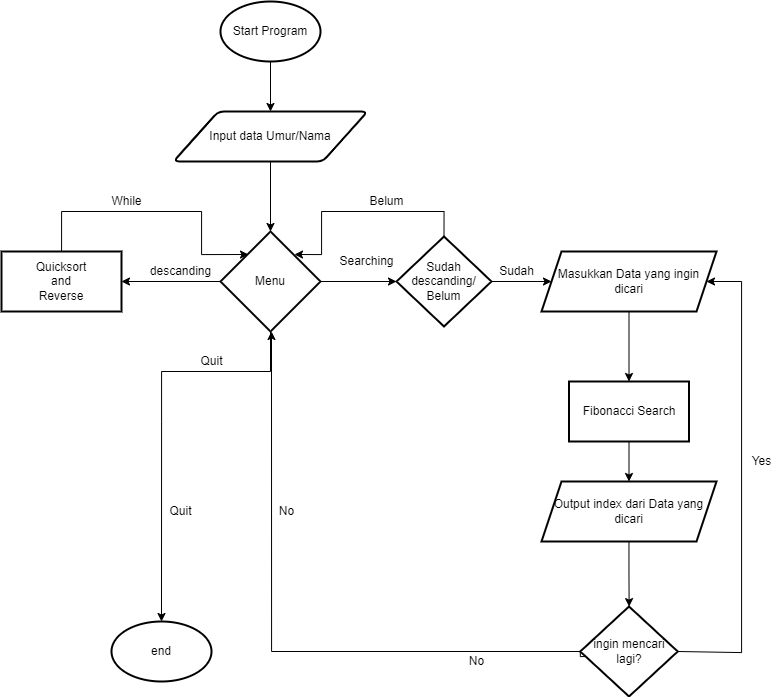

The diagram above was exported from draw.io. Its source (the exported page's mxGraphModel, read from the mxfile embedded in the PNG):
<mxGraphModel dx="1335" dy="680" grid="1" gridSize="10" guides="1" tooltips="1" connect="1" arrows="1" fold="1" page="1" pageScale="1" pageWidth="827" pageHeight="1169" math="0" shadow="0">
  <root>
    <mxCell id="WIyWlLk6GJQsqaUBKTNV-0" />
    <mxCell id="WIyWlLk6GJQsqaUBKTNV-1" parent="WIyWlLk6GJQsqaUBKTNV-0" />
    <mxCell id="ae7-7v19mWOtupeyQMKu-40" style="edgeStyle=orthogonalEdgeStyle;rounded=0;orthogonalLoop=1;jettySize=auto;html=1;" edge="1" parent="WIyWlLk6GJQsqaUBKTNV-1" source="ae7-7v19mWOtupeyQMKu-0" target="ae7-7v19mWOtupeyQMKu-2">
      <mxGeometry relative="1" as="geometry" />
    </mxCell>
    <mxCell id="ae7-7v19mWOtupeyQMKu-0" value="Start Program" style="strokeWidth=2;html=1;shape=mxgraph.flowchart.start_1;whiteSpace=wrap;" vertex="1" parent="WIyWlLk6GJQsqaUBKTNV-1">
      <mxGeometry x="259" y="30" width="100" height="60" as="geometry" />
    </mxCell>
    <mxCell id="ae7-7v19mWOtupeyQMKu-1" value="end" style="strokeWidth=2;html=1;shape=mxgraph.flowchart.start_1;whiteSpace=wrap;" vertex="1" parent="WIyWlLk6GJQsqaUBKTNV-1">
      <mxGeometry x="150" y="650" width="100" height="60" as="geometry" />
    </mxCell>
    <mxCell id="ae7-7v19mWOtupeyQMKu-39" style="edgeStyle=orthogonalEdgeStyle;rounded=0;orthogonalLoop=1;jettySize=auto;html=1;" edge="1" parent="WIyWlLk6GJQsqaUBKTNV-1" source="ae7-7v19mWOtupeyQMKu-2" target="ae7-7v19mWOtupeyQMKu-4">
      <mxGeometry relative="1" as="geometry" />
    </mxCell>
    <mxCell id="ae7-7v19mWOtupeyQMKu-2" value="Input data Umur/Nama" style="shape=parallelogram;html=1;strokeWidth=2;perimeter=parallelogramPerimeter;whiteSpace=wrap;rounded=1;arcSize=12;size=0.23;" vertex="1" parent="WIyWlLk6GJQsqaUBKTNV-1">
      <mxGeometry x="212" y="140" width="194" height="50" as="geometry" />
    </mxCell>
    <mxCell id="ae7-7v19mWOtupeyQMKu-12" value="" style="edgeStyle=orthogonalEdgeStyle;rounded=0;orthogonalLoop=1;jettySize=auto;html=1;" edge="1" parent="WIyWlLk6GJQsqaUBKTNV-1" source="ae7-7v19mWOtupeyQMKu-4" target="ae7-7v19mWOtupeyQMKu-11">
      <mxGeometry relative="1" as="geometry" />
    </mxCell>
    <mxCell id="ae7-7v19mWOtupeyQMKu-22" style="edgeStyle=orthogonalEdgeStyle;rounded=0;orthogonalLoop=1;jettySize=auto;html=1;exitX=0;exitY=0.5;exitDx=0;exitDy=0;exitPerimeter=0;" edge="1" parent="WIyWlLk6GJQsqaUBKTNV-1" source="ae7-7v19mWOtupeyQMKu-4" target="ae7-7v19mWOtupeyQMKu-7">
      <mxGeometry relative="1" as="geometry" />
    </mxCell>
    <mxCell id="ae7-7v19mWOtupeyQMKu-41" style="edgeStyle=orthogonalEdgeStyle;rounded=0;orthogonalLoop=1;jettySize=auto;html=1;exitX=0.5;exitY=1;exitDx=0;exitDy=0;exitPerimeter=0;entryX=0.5;entryY=0;entryDx=0;entryDy=0;entryPerimeter=0;" edge="1" parent="WIyWlLk6GJQsqaUBKTNV-1" source="ae7-7v19mWOtupeyQMKu-4" target="ae7-7v19mWOtupeyQMKu-1">
      <mxGeometry relative="1" as="geometry">
        <Array as="points">
          <mxPoint x="309" y="400" />
          <mxPoint x="200" y="400" />
          <mxPoint x="200" y="450" />
        </Array>
      </mxGeometry>
    </mxCell>
    <mxCell id="ae7-7v19mWOtupeyQMKu-4" value="Menu" style="strokeWidth=2;html=1;shape=mxgraph.flowchart.decision;whiteSpace=wrap;" vertex="1" parent="WIyWlLk6GJQsqaUBKTNV-1">
      <mxGeometry x="259" y="260" width="100" height="100" as="geometry" />
    </mxCell>
    <mxCell id="ae7-7v19mWOtupeyQMKu-44" style="edgeStyle=orthogonalEdgeStyle;rounded=0;orthogonalLoop=1;jettySize=auto;html=1;entryX=0.28;entryY=0.23;entryDx=0;entryDy=0;entryPerimeter=0;" edge="1" parent="WIyWlLk6GJQsqaUBKTNV-1" source="ae7-7v19mWOtupeyQMKu-7" target="ae7-7v19mWOtupeyQMKu-4">
      <mxGeometry relative="1" as="geometry">
        <Array as="points">
          <mxPoint x="100" y="240" />
          <mxPoint x="240" y="240" />
          <mxPoint x="240" y="283" />
        </Array>
      </mxGeometry>
    </mxCell>
    <mxCell id="ae7-7v19mWOtupeyQMKu-7" value="Quicksort&lt;br&gt;and&lt;br&gt;Reverse" style="whiteSpace=wrap;html=1;strokeWidth=2;" vertex="1" parent="WIyWlLk6GJQsqaUBKTNV-1">
      <mxGeometry x="40" y="280" width="120" height="60" as="geometry" />
    </mxCell>
    <mxCell id="ae7-7v19mWOtupeyQMKu-9" value="descanding" style="text;html=1;align=center;verticalAlign=middle;resizable=0;points=[];autosize=1;strokeColor=none;fillColor=none;" vertex="1" parent="WIyWlLk6GJQsqaUBKTNV-1">
      <mxGeometry x="179" y="290" width="80" height="20" as="geometry" />
    </mxCell>
    <mxCell id="ae7-7v19mWOtupeyQMKu-10" value="Searching" style="text;html=1;align=center;verticalAlign=middle;resizable=0;points=[];autosize=1;strokeColor=none;fillColor=none;" vertex="1" parent="WIyWlLk6GJQsqaUBKTNV-1">
      <mxGeometry x="370" y="280" width="70" height="20" as="geometry" />
    </mxCell>
    <mxCell id="ae7-7v19mWOtupeyQMKu-28" style="edgeStyle=orthogonalEdgeStyle;rounded=0;orthogonalLoop=1;jettySize=auto;html=1;exitX=1;exitY=0.5;exitDx=0;exitDy=0;exitPerimeter=0;entryX=0;entryY=0.5;entryDx=0;entryDy=0;" edge="1" parent="WIyWlLk6GJQsqaUBKTNV-1" source="ae7-7v19mWOtupeyQMKu-11" target="ae7-7v19mWOtupeyQMKu-26">
      <mxGeometry relative="1" as="geometry">
        <mxPoint x="605" y="310" as="targetPoint" />
      </mxGeometry>
    </mxCell>
    <mxCell id="ae7-7v19mWOtupeyQMKu-45" style="edgeStyle=orthogonalEdgeStyle;rounded=0;orthogonalLoop=1;jettySize=auto;html=1;exitX=0.5;exitY=0;exitDx=0;exitDy=0;exitPerimeter=0;entryX=0.74;entryY=0.23;entryDx=0;entryDy=0;entryPerimeter=0;" edge="1" parent="WIyWlLk6GJQsqaUBKTNV-1" source="ae7-7v19mWOtupeyQMKu-11" target="ae7-7v19mWOtupeyQMKu-4">
      <mxGeometry relative="1" as="geometry">
        <Array as="points">
          <mxPoint x="483" y="240" />
          <mxPoint x="360" y="240" />
          <mxPoint x="360" y="283" />
        </Array>
      </mxGeometry>
    </mxCell>
    <mxCell id="ae7-7v19mWOtupeyQMKu-11" value="Sudah descanding/ Belum" style="strokeWidth=2;html=1;shape=mxgraph.flowchart.decision;whiteSpace=wrap;" vertex="1" parent="WIyWlLk6GJQsqaUBKTNV-1">
      <mxGeometry x="435" y="265" width="95" height="90" as="geometry" />
    </mxCell>
    <mxCell id="ae7-7v19mWOtupeyQMKu-31" style="edgeStyle=orthogonalEdgeStyle;rounded=0;orthogonalLoop=1;jettySize=auto;html=1;exitX=0.5;exitY=1;exitDx=0;exitDy=0;" edge="1" parent="WIyWlLk6GJQsqaUBKTNV-1" source="ae7-7v19mWOtupeyQMKu-13" target="ae7-7v19mWOtupeyQMKu-30">
      <mxGeometry relative="1" as="geometry" />
    </mxCell>
    <mxCell id="ae7-7v19mWOtupeyQMKu-13" value="Fibonacci Search" style="whiteSpace=wrap;html=1;strokeWidth=2;" vertex="1" parent="WIyWlLk6GJQsqaUBKTNV-1">
      <mxGeometry x="607.5" y="410" width="120" height="60" as="geometry" />
    </mxCell>
    <mxCell id="ae7-7v19mWOtupeyQMKu-15" value="Sudah" style="text;html=1;align=center;verticalAlign=middle;resizable=0;points=[];autosize=1;strokeColor=none;fillColor=none;" vertex="1" parent="WIyWlLk6GJQsqaUBKTNV-1">
      <mxGeometry x="530" y="290" width="50" height="20" as="geometry" />
    </mxCell>
    <mxCell id="ae7-7v19mWOtupeyQMKu-17" value="While" style="text;html=1;align=center;verticalAlign=middle;resizable=0;points=[];autosize=1;strokeColor=none;fillColor=none;" vertex="1" parent="WIyWlLk6GJQsqaUBKTNV-1">
      <mxGeometry x="140" y="220" width="50" height="20" as="geometry" />
    </mxCell>
    <mxCell id="ae7-7v19mWOtupeyQMKu-21" value="Belum" style="text;html=1;align=center;verticalAlign=middle;resizable=0;points=[];autosize=1;strokeColor=none;fillColor=none;" vertex="1" parent="WIyWlLk6GJQsqaUBKTNV-1">
      <mxGeometry x="400" y="220" width="50" height="20" as="geometry" />
    </mxCell>
    <mxCell id="ae7-7v19mWOtupeyQMKu-29" style="edgeStyle=orthogonalEdgeStyle;rounded=0;orthogonalLoop=1;jettySize=auto;html=1;exitX=0.5;exitY=1;exitDx=0;exitDy=0;" edge="1" parent="WIyWlLk6GJQsqaUBKTNV-1" source="ae7-7v19mWOtupeyQMKu-26" target="ae7-7v19mWOtupeyQMKu-13">
      <mxGeometry relative="1" as="geometry">
        <mxPoint x="682.5" y="340" as="sourcePoint" />
      </mxGeometry>
    </mxCell>
    <mxCell id="ae7-7v19mWOtupeyQMKu-26" value="Masukkan Data yang ingin dicari" style="shape=parallelogram;perimeter=parallelogramPerimeter;whiteSpace=wrap;html=1;fixedSize=1;strokeWidth=2;" vertex="1" parent="WIyWlLk6GJQsqaUBKTNV-1">
      <mxGeometry x="580" y="280" width="175" height="60" as="geometry" />
    </mxCell>
    <mxCell id="ae7-7v19mWOtupeyQMKu-34" value="" style="edgeStyle=orthogonalEdgeStyle;rounded=0;orthogonalLoop=1;jettySize=auto;html=1;" edge="1" parent="WIyWlLk6GJQsqaUBKTNV-1" source="ae7-7v19mWOtupeyQMKu-30" target="ae7-7v19mWOtupeyQMKu-33">
      <mxGeometry relative="1" as="geometry" />
    </mxCell>
    <mxCell id="ae7-7v19mWOtupeyQMKu-30" value="Output index dari Data yang dicari" style="shape=parallelogram;perimeter=parallelogramPerimeter;whiteSpace=wrap;html=1;fixedSize=1;strokeWidth=2;" vertex="1" parent="WIyWlLk6GJQsqaUBKTNV-1">
      <mxGeometry x="580" y="510" width="175" height="60" as="geometry" />
    </mxCell>
    <mxCell id="ae7-7v19mWOtupeyQMKu-35" style="edgeStyle=orthogonalEdgeStyle;rounded=0;orthogonalLoop=1;jettySize=auto;html=1;exitX=0;exitY=0.5;exitDx=0;exitDy=0;" edge="1" parent="WIyWlLk6GJQsqaUBKTNV-1" source="ae7-7v19mWOtupeyQMKu-33">
      <mxGeometry relative="1" as="geometry">
        <mxPoint x="310" y="360" as="targetPoint" />
        <Array as="points">
          <mxPoint x="634" y="685" />
          <mxPoint x="634" y="680" />
          <mxPoint x="310" y="680" />
        </Array>
      </mxGeometry>
    </mxCell>
    <mxCell id="ae7-7v19mWOtupeyQMKu-37" style="edgeStyle=orthogonalEdgeStyle;rounded=0;orthogonalLoop=1;jettySize=auto;html=1;exitX=1;exitY=0.5;exitDx=0;exitDy=0;entryX=1;entryY=0.5;entryDx=0;entryDy=0;" edge="1" parent="WIyWlLk6GJQsqaUBKTNV-1" source="ae7-7v19mWOtupeyQMKu-33" target="ae7-7v19mWOtupeyQMKu-26">
      <mxGeometry relative="1" as="geometry">
        <Array as="points">
          <mxPoint x="780" y="681" />
          <mxPoint x="780" y="310" />
        </Array>
      </mxGeometry>
    </mxCell>
    <mxCell id="ae7-7v19mWOtupeyQMKu-33" value="ingin mencari lagi?" style="rhombus;whiteSpace=wrap;html=1;strokeWidth=2;" vertex="1" parent="WIyWlLk6GJQsqaUBKTNV-1">
      <mxGeometry x="618.75" y="635" width="97.5" height="90" as="geometry" />
    </mxCell>
    <mxCell id="ae7-7v19mWOtupeyQMKu-36" value="No" style="text;html=1;align=center;verticalAlign=middle;resizable=0;points=[];autosize=1;strokeColor=none;fillColor=none;" vertex="1" parent="WIyWlLk6GJQsqaUBKTNV-1">
      <mxGeometry x="500" y="680" width="30" height="20" as="geometry" />
    </mxCell>
    <mxCell id="ae7-7v19mWOtupeyQMKu-38" value="Yes" style="text;html=1;align=center;verticalAlign=middle;resizable=0;points=[];autosize=1;strokeColor=none;fillColor=none;" vertex="1" parent="WIyWlLk6GJQsqaUBKTNV-1">
      <mxGeometry x="780" y="480" width="40" height="20" as="geometry" />
    </mxCell>
    <mxCell id="ae7-7v19mWOtupeyQMKu-42" value="Quit" style="text;html=1;align=center;verticalAlign=middle;resizable=0;points=[];autosize=1;strokeColor=none;fillColor=none;" vertex="1" parent="WIyWlLk6GJQsqaUBKTNV-1">
      <mxGeometry x="230" y="380" width="40" height="20" as="geometry" />
    </mxCell>
    <mxCell id="ae7-7v19mWOtupeyQMKu-43" value="No" style="text;html=1;align=center;verticalAlign=middle;resizable=0;points=[];autosize=1;strokeColor=none;fillColor=none;" vertex="1" parent="WIyWlLk6GJQsqaUBKTNV-1">
      <mxGeometry x="310" y="530" width="30" height="20" as="geometry" />
    </mxCell>
    <mxCell id="ae7-7v19mWOtupeyQMKu-50" value="Quit" style="text;html=1;align=center;verticalAlign=middle;resizable=0;points=[];autosize=1;strokeColor=none;fillColor=none;" vertex="1" parent="WIyWlLk6GJQsqaUBKTNV-1">
      <mxGeometry x="199" y="530" width="40" height="20" as="geometry" />
    </mxCell>
  </root>
</mxGraphModel>